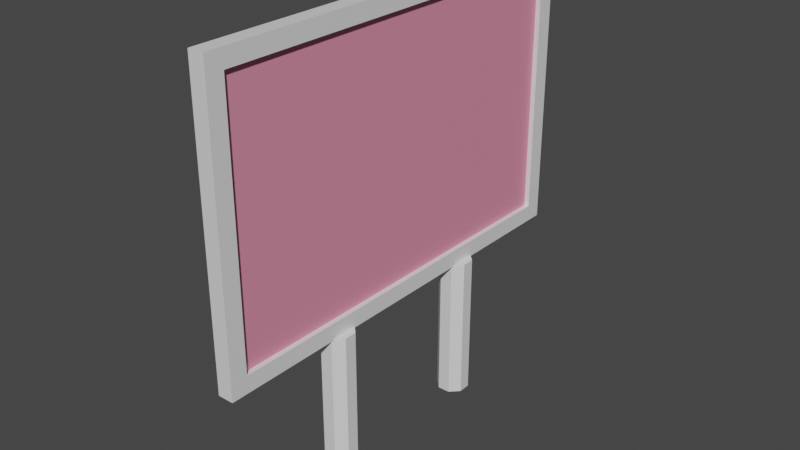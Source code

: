 # Source: panneau.blend  (saved by Blender 3.6.14; exported with 4.5.12 LTS)
import bpy
from mathutils import Matrix  # noqa: F401  (used for matrix-valued properties, if any)

bpy.ops.wm.read_factory_settings(use_empty=True)
scene = bpy.context.scene
scene.name = 'Scene'

# ---- collections
col_collection = bpy.data.collections.new('Collection'); scene.collection.children.link(col_collection)

# ---- materials (node trees are filled in below, after node groups)
mat_material = bpy.data.materials.new('Material')
mat_material.alpha_threshold = 0.0
mat_material.use_transparent_shadow = False
mat_material.roughness = 0.5
mat_material.line_color = (0.0, 0.0, 0.0, 1.0)
mat_material_002 = bpy.data.materials.new('Material.002')
mat_material_002.use_transparent_shadow = False
mat_material_001 = bpy.data.materials.new('Material.001')
mat_material_001.use_transparent_shadow = False

# ---- material node trees
mat_material.use_nodes = True; mat_material.node_tree.nodes.clear()
_N = mat_material.node_tree.nodes; _L = mat_material.node_tree.links
n0 = _N.new('ShaderNodeOutputMaterial'); n0.name = 'Material Output'; n0.location = (300, 300)
n1 = _N.new('ShaderNodeBsdfPrincipled'); n1.name = 'Principled BSDF'; n1.location = (10, 300)
n1.distribution = 'GGX'
n1.subsurface_method = 'RANDOM_WALK_SKIN'
n1.inputs[3].default_value = 1.45
n1.inputs[27].default_value = (0.0, 0.0, 0.0, 1.0)
n1.inputs[28].default_value = 1.0
_L.new(n1.outputs[0], n0.inputs[0])
n0.is_active_output = True
mat_material_002.use_nodes = True; mat_material_002.node_tree.nodes.clear()
_N = mat_material_002.node_tree.nodes; _L = mat_material_002.node_tree.links
n0 = _N.new('ShaderNodeBsdfPrincipled'); n0.name = 'Principled BSDF'; n0.location = (10, 300)
n0.distribution = 'GGX'
n0.subsurface_method = 'RANDOM_WALK_SKIN'
n0.inputs[0].default_value = (0.8, 0.2642, 0.3885, 1.0)
n0.inputs[3].default_value = 1.45
n0.inputs[27].default_value = (0.0, 0.0, 0.0, 1.0)
n0.inputs[28].default_value = 1.0
n1 = _N.new('ShaderNodeOutputMaterial'); n1.name = 'Material Output'; n1.location = (300, 300)
_L.new(n0.outputs[0], n1.inputs[0])
n1.is_active_output = True
mat_material_001.use_nodes = True; mat_material_001.node_tree.nodes.clear()
_N = mat_material_001.node_tree.nodes; _L = mat_material_001.node_tree.links
n0 = _N.new('ShaderNodeBsdfPrincipled'); n0.name = 'Principled BSDF'; n0.location = (10, 300)
n0.distribution = 'GGX'
n0.subsurface_method = 'RANDOM_WALK_SKIN'
n0.inputs[3].default_value = 1.45
n0.inputs[27].default_value = (0.0, 0.0, 0.0, 1.0)
n0.inputs[28].default_value = 1.0
n1 = _N.new('ShaderNodeOutputMaterial'); n1.name = 'Material Output'; n1.location = (300, 300)
_L.new(n0.outputs[0], n1.inputs[0])
n1.is_active_output = True

# ---- world
world_world = bpy.data.worlds.new('World'); scene.world = world_world
world_world.use_nodes = True; world_world.node_tree.nodes.clear()
_N = world_world.node_tree.nodes; _L = world_world.node_tree.links
n0 = _N.new('ShaderNodeOutputWorld'); n0.name = 'World Output'; n0.location = (300, 300)
n1 = _N.new('ShaderNodeBackground'); n1.name = 'Background'; n1.location = (10, 300)
n1.inputs[0].default_value = (0.05088, 0.05088, 0.05088, 1.0)
_L.new(n1.outputs[0], n0.inputs[0])
n0.is_active_output = True
world_world.color = (0.05088, 0.05088, 0.05088)
world_world.use_sun_shadow = False
world_world.sun_shadow_jitter_overblur = 0.0

# ---- meshes
me_cube = bpy.data.meshes.new('Cube')
me_cube.from_pydata([(1.0, 0.9204, 0.8833), (1.0, 0.9204, -0.8833), (1.0, -0.9204, 0.8833), (1.0, -0.9204, -0.8833), (-1.0, 1.0, 1.0), (-1.0, 1.0, -1.0), (-1.0, -1.0, 1.0), (-1.0, -1.0, -1.0), (1.0, 1.0, 1.0), (1.0, 1.0, -1.0), (1.0, -1.0, 1.0), (1.0, -1.0, -1.0), (0.3627, 0.9204, 0.8833), (0.3627, 0.9204, -0.8833), (0.3627, -0.9204, 0.8833), (0.3627, -0.9204, -0.8833), (0.7795, 0.4642, -2.022), (0.7795, 0.4642, -0.9935), (1.916, 0.4234, -2.022), (1.916, 0.4234, -0.9935), (1.929, 0.3653, -2.022), (1.929, 0.3653, -0.9935), (0.8131, 0.3239, -2.022), (0.8131, 0.3239, -0.9935), (-0.7795, 0.3234, -2.022), (-0.7795, 0.3234, -0.9935), (-1.916, 0.3641, -2.022), (-1.916, 0.3641, -0.9935), (-1.929, 0.4222, -2.022), (-1.929, 0.4222, -0.9935), (-0.8131, 0.4637, -2.022), (-0.8131, 0.4637, -0.9935), (0.7795, -0.3234, -2.022), (0.7795, -0.3234, -0.9935), (1.916, -0.3641, -2.022), (1.916, -0.3641, -0.9935), (1.929, -0.4222, -2.022), (1.929, -0.4222, -0.9935), (0.8131, -0.4637, -2.022), (0.8131, -0.4637, -0.9935), (-0.7795, -0.4642, -2.022), (-0.7795, -0.4642, -0.9935), (-1.916, -0.4235, -2.022), (-1.916, -0.4235, -0.9935), (-1.929, -0.3653, -2.022), (-1.929, -0.3653, -0.9935), (-0.8131, -0.3239, -2.022), (-0.8131, -0.3239, -0.9935)], [], [(8, 4, 6, 10), (11, 10, 6, 7), (7, 6, 4, 5), (5, 9, 11, 7), (0, 2, 14, 12), (5, 4, 8, 9), (0, 1, 9, 8), (3, 2, 10, 11), (2, 0, 8, 10), (1, 3, 11, 9), (13, 12, 14, 15), (1, 0, 12, 13), (3, 1, 13, 15), (2, 3, 15, 14), (16, 17, 19, 18), (18, 19, 21, 20), (20, 21, 23, 22), (22, 23, 25, 24), (24, 25, 27, 26), (26, 27, 29, 28), (19, 17, 31, 29, 27, 25, 23, 21), (28, 29, 31, 30), (30, 31, 17, 16), (16, 18, 20, 22, 24, 26, 28, 30), (32, 33, 35, 34), (34, 35, 37, 36), (36, 37, 39, 38), (38, 39, 41, 40), (40, 41, 43, 42), (42, 43, 45, 44), (35, 33, 47, 45, 43, 41, 39, 37), (44, 45, 47, 46), (46, 47, 33, 32), (32, 34, 36, 38, 40, 42, 44, 46)])
me_cube.polygons.foreach_set('material_index', [0, 0, 0, 0, 0, 0, 0, 0, 0, 0, 1, 0, 0, 0, 2, 2, 2, 2, 2, 2, 2, 2, 2, 2, 2, 2, 2, 2, 2, 2, 2, 2, 2, 2])
_uv = me_cube.uv_layers.new(name='UVMap')
_uv.uv.foreach_set('vector', [0.625, 0.5, 0.875, 0.5, 0.875, 0.75, 0.625, 0.75, 0.375, 0.75, 0.625, 0.75, 0.625, 1.0, 0.375, 1.0, 0.375, 0.0, 0.625, 0.0, 0.625, 0.25, 0.375, 0.25, 0.125, 0.5, 0.375, 0.5, 0.375, 0.75, 0.125, 0.75, 0.6104, 0.5146, 0.6104, 0.7354, 0.6104, 0.7354, 0.6104, 0.5146, 0.375, 0.25, 0.625, 0.25, 0.625, 0.5, 0.375, 0.5, 0.6104, 0.5146, 0.3896, 0.5146, 0.375, 0.5, 0.625, 0.5, 0.3896, 0.7354, 0.6104, 0.7354, 0.625, 0.75, 0.375, 0.75, 0.6104, 0.7354, 0.6104, 0.5146, 0.625, 0.5, 0.625, 0.75, 0.3896, 0.5146, 0.3896, 0.7354, 0.375, 0.75, 0.375, 0.5, 0.3896, 0.5146, 0.6104, 0.5146, 0.6104, 0.7354, 0.3896, 0.7354, 0.3896, 0.5146, 0.6104, 0.5146, 0.6104, 0.5146, 0.3896, 0.5146, 0.3896, 0.7354, 0.3896, 0.5146, 0.3896, 0.5146, 0.3896, 0.7354, 0.6104, 0.7354, 0.3896, 0.7354, 0.3896, 0.7354, 0.6104, 0.7354, 1.0, 0.5, 1.0, 1.0, 0.875, 1.0, 0.875, 0.5, 0.875, 0.5, 0.875, 1.0, 0.75, 1.0, 0.75, 0.5, 0.75, 0.5, 0.75, 1.0, 0.625, 1.0, 0.625, 0.5, 0.625, 0.5, 0.625, 1.0, 0.5, 1.0, 0.5, 0.5, 0.5, 0.5, 0.5, 1.0, 0.375, 1.0, 0.375, 0.5, 0.375, 0.5, 0.375, 1.0, 0.25, 1.0, 0.25, 0.5, 0.4197, 0.4197, 0.25, 0.49, 0.08029, 0.4197, 0.01, 0.25, 0.08029, 0.08029, 0.25, 0.01, 0.4197, 0.08029, 0.49, 0.25, 0.25, 0.5, 0.25, 1.0, 0.125, 1.0, 0.125, 0.5, 0.125, 0.5, 0.125, 1.0, 0.0, 1.0, 0.0, 0.5, 0.75, 0.49, 0.9197, 0.4197, 0.99, 0.25, 0.9197, 0.08029, 0.75, 0.01, 0.5803, 0.08029, 0.51, 0.25, 0.5803, 0.4197, 1.0, 0.5, 1.0, 1.0, 0.875, 1.0, 0.875, 0.5, 0.875, 0.5, 0.875, 1.0, 0.75, 1.0, 0.75, 0.5, 0.75, 0.5, 0.75, 1.0, 0.625, 1.0, 0.625, 0.5, 0.625, 0.5, 0.625, 1.0, 0.5, 1.0, 0.5, 0.5, 0.5, 0.5, 0.5, 1.0, 0.375, 1.0, 0.375, 0.5, 0.375, 0.5, 0.375, 1.0, 0.25, 1.0, 0.25, 0.5, 0.4197, 0.4197, 0.25, 0.49, 0.08029, 0.4197, 0.01, 0.25, 0.08029, 0.08029, 0.25, 0.01, 0.4197, 0.08029, 0.49, 0.25, 0.25, 0.5, 0.25, 1.0, 0.125, 1.0, 0.125, 0.5, 0.125, 0.5, 0.125, 1.0, 0.0, 1.0, 0.0, 0.5, 0.75, 0.49, 0.9197, 0.4197, 0.99, 0.25, 0.9197, 0.08029, 0.75, 0.01, 0.5803, 0.08029, 0.51, 0.25, 0.5803, 0.4197])
me_cube.materials.append(mat_material)
me_cube.materials.append(mat_material_002)
me_cube.materials.append(mat_material_001)
me_cube.use_mirror_vertex_groups = False
me_cube.update()

# ---- objects
ob_cube = bpy.data.objects.new('Cube', me_cube)

# ---- transforms, parenting, visibility, modifiers, constraints
ob_cube.location = (0.0, 0.0, 4.0)
ob_cube.scale = (0.1095, 3.0, 2.0)
ob_cube.lock_rotations_4d = False
ob_cube.empty_display_type = 'ARROWS'
ob_cube.lineart.crease_threshold = 0.0

# ---- collection membership
col_collection.objects.link(ob_cube)

# ---- scene / render settings (as saved in the file)
scene.frame_start = 1; scene.frame_end = 250; scene.frame_set(1)
scene.render.engine = 'BLENDER_EEVEE_NEXT'
scene.cycles.sampling_pattern = 'TABULATED_SOBOL'
scene.view_settings.view_transform = 'Filmic'
bpy.context.view_layer.update()

# ---- added for rendering (the .blend has no active camera and no usable light): camera, sun
cam_auto = bpy.data.cameras.new('AutoCamera')
cam_auto.lens = 50.0
cam_auto.sensor_width = 36.0
cam_auto.clip_end = 1000.0
ob_auto_camera = bpy.data.objects.new('AutoCamera', cam_auto)
scene.collection.objects.link(ob_auto_camera)
ob_auto_camera.location = (7.88933, -9.4672, 9.28946)
ob_auto_camera.rotation_euler = (1.09748, -7.21219e-08, 0.694738)
scene.camera = ob_auto_camera
light_auto_sun = bpy.data.lights.new('AutoSun', 'SUN')
light_auto_sun.energy = 3.0
light_auto_sun.angle = 0.0523599
ob_auto_sun = bpy.data.objects.new('AutoSun', light_auto_sun)
scene.collection.objects.link(ob_auto_sun)
ob_auto_sun.rotation_euler = (0.872665, 0.174533, 0.523599)
bpy.context.view_layer.update()
